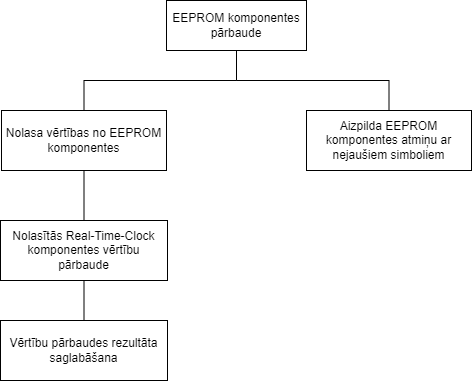

The diagram above was exported from draw.io. Its source (the exported page's mxGraphModel, read from the mxfile embedded in the PNG):
<mxGraphModel dx="1393" dy="766" grid="1" gridSize="10" guides="1" tooltips="1" connect="1" arrows="1" fold="1" page="1" pageScale="1" pageWidth="850" pageHeight="1100" math="0" shadow="0">
  <root>
    <mxCell id="0" />
    <mxCell id="1" parent="0" />
    <mxCell id="2pREZMqhtkU44QcFLD31-6" value="" style="edgeStyle=orthogonalEdgeStyle;rounded=0;orthogonalLoop=1;jettySize=auto;html=1;endArrow=none;endFill=0;" parent="1" source="2pREZMqhtkU44QcFLD31-4" target="2pREZMqhtkU44QcFLD31-5" edge="1">
      <mxGeometry relative="1" as="geometry" />
    </mxCell>
    <mxCell id="2pREZMqhtkU44QcFLD31-8" style="edgeStyle=orthogonalEdgeStyle;rounded=0;orthogonalLoop=1;jettySize=auto;html=1;entryX=0.5;entryY=0;entryDx=0;entryDy=0;endArrow=none;endFill=0;" parent="1" source="2pREZMqhtkU44QcFLD31-4" target="2pREZMqhtkU44QcFLD31-7" edge="1">
      <mxGeometry relative="1" as="geometry" />
    </mxCell>
    <mxCell id="2pREZMqhtkU44QcFLD31-4" value="EEPROM komponentes pārbaude" style="html=1;whiteSpace=wrap;" parent="1" vertex="1">
      <mxGeometry x="355" y="60" width="140" height="50" as="geometry" />
    </mxCell>
    <mxCell id="2pREZMqhtkU44QcFLD31-5" value="Aizpilda EEPROM komponentes atmiņu ar nejaušiem simboliem" style="rounded=0;whiteSpace=wrap;html=1;" parent="1" vertex="1">
      <mxGeometry x="495" y="170" width="165" height="60" as="geometry" />
    </mxCell>
    <mxCell id="2pREZMqhtkU44QcFLD31-10" value="" style="edgeStyle=orthogonalEdgeStyle;rounded=0;orthogonalLoop=1;jettySize=auto;html=1;endArrow=none;endFill=0;" parent="1" source="2pREZMqhtkU44QcFLD31-7" target="2pREZMqhtkU44QcFLD31-9" edge="1">
      <mxGeometry relative="1" as="geometry" />
    </mxCell>
    <mxCell id="2pREZMqhtkU44QcFLD31-7" value="Nolasa vērtības no EEPROM komponentes" style="rounded=0;whiteSpace=wrap;html=1;" parent="1" vertex="1">
      <mxGeometry x="190" y="170" width="165" height="60" as="geometry" />
    </mxCell>
    <mxCell id="2pREZMqhtkU44QcFLD31-12" value="" style="edgeStyle=orthogonalEdgeStyle;rounded=0;orthogonalLoop=1;jettySize=auto;html=1;endArrow=none;endFill=0;" parent="1" source="2pREZMqhtkU44QcFLD31-9" target="2pREZMqhtkU44QcFLD31-11" edge="1">
      <mxGeometry relative="1" as="geometry" />
    </mxCell>
    <mxCell id="2pREZMqhtkU44QcFLD31-9" value="Nolasītās Real-Time-Clock komponentes vērtību pārbaude" style="rounded=0;whiteSpace=wrap;html=1;" parent="1" vertex="1">
      <mxGeometry x="189" y="280" width="167" height="60" as="geometry" />
    </mxCell>
    <mxCell id="2pREZMqhtkU44QcFLD31-11" value="Vērtību pārbaudes rezultāta saglabāšana" style="rounded=0;whiteSpace=wrap;html=1;" parent="1" vertex="1">
      <mxGeometry x="189" y="380" width="167" height="60" as="geometry" />
    </mxCell>
  </root>
</mxGraphModel>